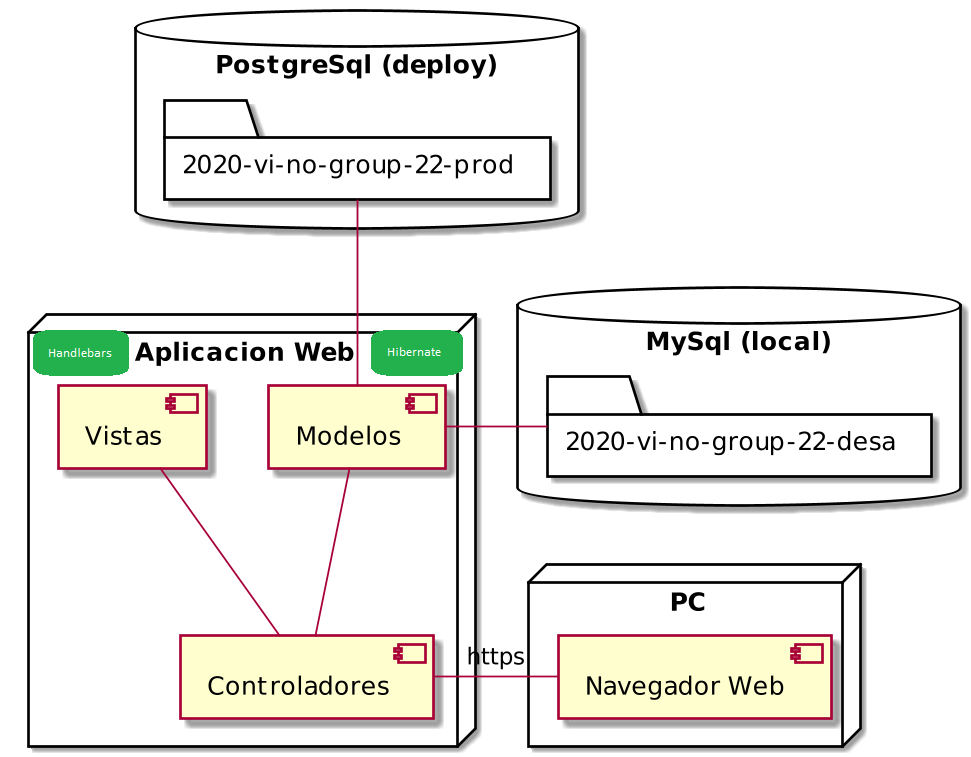

The diagram above was rendered by PlantUML. Its source (embedded in the PNG):
@startuml
node "PC"{
[Navegador Web]
}

scale 950 width
node "Aplicacion Web"{


[Modelos] -down- [Controladores]
[Vistas] -down- [Controladores]
[Modelos] -right- [2020-vi-no-group-22-desa]
[Modelos] -up- [2020-vi-no-group-22-prod]

}

database "PostgreSql (deploy)" {
  folder "2020-vi-no-group-22-prod" {
  }
}

database "MySql (local)" {
  folder "2020-vi-no-group-22-desa" {
  }
}

[Navegador Web]-right-[Controladores] : https
@enduml